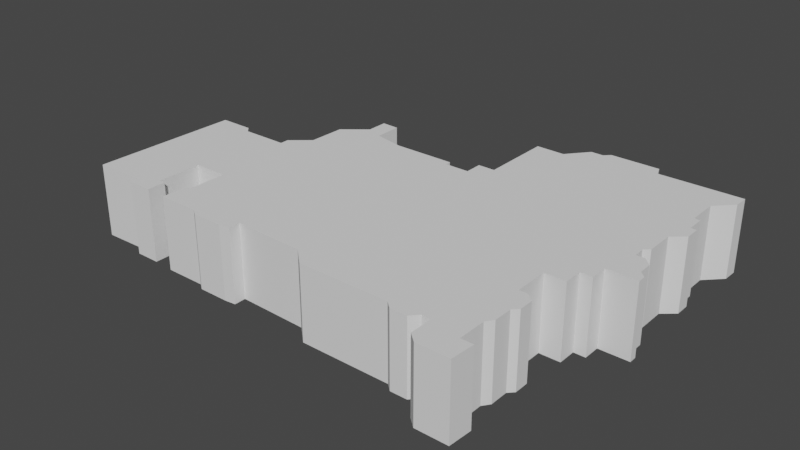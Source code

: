 # Source: District11filled.blend  (saved by Blender 2.80.75; exported with 4.5.12 LTS)
import bpy
from mathutils import Matrix  # noqa: F401  (used for matrix-valued properties, if any)

bpy.ops.wm.read_factory_settings(use_empty=True)
scene = bpy.context.scene
scene.name = 'Scene'

# ---- collections
col_collection = bpy.data.collections.new('Collection'); scene.collection.children.link(col_collection)

# ---- world
world_world = bpy.data.worlds.new('World'); scene.world = world_world
world_world.use_nodes = True; world_world.node_tree.nodes.clear()
_N = world_world.node_tree.nodes; _L = world_world.node_tree.links
n0 = _N.new('ShaderNodeOutputWorld'); n0.name = 'World Output'; n0.location = (300, 300)
n1 = _N.new('ShaderNodeBackground'); n1.name = 'Background'; n1.location = (10, 300)
n1.inputs[0].default_value = (0.05088, 0.05088, 0.05088, 1.0)
_L.new(n1.outputs[0], n0.inputs[0])
n0.is_active_output = True
world_world.color = (0.05088, 0.05088, 0.05088)
world_world.use_sun_shadow = False
world_world.sun_shadow_jitter_overblur = 0.0

# ---- meshes
me_plane_038 = bpy.data.meshes.new('Plane.038')
me_plane_038.from_pydata([(0.1523, -0.2298, 0.0), (0.1396, -0.2188, 0.0), (0.1396, -0.1864, 0.0), (0.1269, -0.1864, 0.0), (0.1171, -0.1971, 0.0), (0.09374, -0.1971, 0.0), (0.08398, -0.1885, 0.0), (-0.04143, -0.1885, 0.0), (-0.06484, -0.1675, 0.0), (-0.1617, -0.1648, 0.0), (-0.1617, -0.1811, 0.0), (-0.1772, -0.1827, 0.0), (0.1974, -0.2298, 0.0), (0.1995, -0.1964, 0.0), (0.1823, -0.1964, 0.0), (0.1823, -0.1572, 0.0), (0.1895, -0.1473, 0.0), (0.1895, -0.1214, 0.0), (0.1968, -0.1138, 0.0), (0.1968, -0.09361, 0.0), (0.1854, -0.08426, 0.0), (0.174, -0.08426, 0.0), (0.174, -0.03681, 0.0), (0.2028, -0.03681, 0.0), (0.2028, -0.01112, 0.0), (0.2192, -0.01112, 0.0), (0.2192, 0.01275, 0.0), (0.2612, 0.01275, 0.0), (0.2612, 0.02322, 0.0), (0.2526, 0.03151, 0.0), (0.2526, 0.04998, 0.0), (0.2418, 0.06115, 0.0), (0.2301, 0.06115, 0.0), (0.2293, 0.07743, 0.0), (0.2368, 0.08366, 0.0), (0.2368, 0.1231, 0.0), (0.2542, 0.1382, 0.0), (0.2542, 0.1587, 0.0), (0.2462, 0.1593, 0.0), (0.2462, 0.1834, 0.0), (0.2381, 0.1852, 0.0), (0.2381, 0.2272, 0.0), (0.2612, 0.2508, 0.0), (0.2618, 0.2714, 0.0), (0.1448, 0.2703, 0.0), (0.1391, 0.2847, 0.0), (0.06946, 0.2847, 0.0), (0.04367, 0.2768, 0.0), (-0.02183, 0.2473, 0.0), (-0.02183, 0.1464, 0.0), (-0.04564, 0.1464, 0.0), (-0.04564, 0.1217, 0.0), (-0.08018, 0.1217, 0.0), (-0.08018, 0.1296, 0.0), (-0.1666, 0.1296, 0.0), (-0.2095, 0.1386, 0.0), (-0.2095, 0.1766, 0.0), (-0.2338, 0.1775, 0.0), (-0.2341, 0.1478, 0.0), (-0.2666, 0.1212, 0.0), (-0.268, 0.06961, 0.0), (-0.2947, 0.047, 0.0), (-0.2947, 0.03463, 0.0), (-0.3596, 0.03463, 0.0), (-0.3677, 0.0433, 0.0), (-0.415, 0.0433, 0.0), (-0.4206, -0.164, 0.0), (-0.3508, -0.1622, 0.0), (-0.3507, -0.1737, 0.0), (-0.3163, -0.1737, 0.0), (-0.3163, -0.1483, 0.0), (-0.3253, -0.1483, 0.0), (-0.3253, -0.08543, 0.0), (-0.2779, -0.08543, 0.0), (-0.2779, -0.1494, 0.0), (-0.2861, -0.1494, 0.0), (-0.2861, -0.1757, 0.0), (-0.2293, -0.1757, 0.0), (-0.2196, -0.1826, 0.0), (0.06113, 0.2767, 0.0), (0.01873, 0.2467, 0.0), (0.1523, -0.2298, 0.1023), (0.1396, -0.2188, 0.1023), (0.1396, -0.1864, 0.1023), (0.1269, -0.1864, 0.1023), (0.1171, -0.1971, 0.1023), (0.09374, -0.1971, 0.1023), (0.08398, -0.1885, 0.1023), (-0.04143, -0.1885, 0.1023), (-0.06484, -0.1675, 0.1023), (-0.1617, -0.1648, 0.1023), (-0.1617, -0.1811, 0.1023), (-0.1772, -0.1827, 0.1023), (0.1974, -0.2298, 0.1023), (0.1995, -0.1964, 0.1023), (0.1823, -0.1964, 0.1023), (0.1823, -0.1572, 0.1023), (0.1895, -0.1473, 0.1023), (0.1895, -0.1214, 0.1023), (0.1968, -0.1138, 0.1023), (0.1968, -0.09361, 0.1023), (0.1854, -0.08426, 0.1023), (0.174, -0.08426, 0.1023), (0.174, -0.03681, 0.1023), (0.2028, -0.03681, 0.1023), (0.2028, -0.01112, 0.1023), (0.2192, -0.01112, 0.1023), (0.2192, 0.01275, 0.1023), (0.2612, 0.01275, 0.1023), (0.2612, 0.02322, 0.1023), (0.2526, 0.03151, 0.1023), (0.2526, 0.04998, 0.1023), (0.2418, 0.06115, 0.1023), (0.2301, 0.06115, 0.1023), (0.2293, 0.07743, 0.1023), (0.2368, 0.08366, 0.1023), (0.2368, 0.1231, 0.1023), (0.2542, 0.1382, 0.1023), (0.2542, 0.1587, 0.1023), (0.2462, 0.1593, 0.1023), (0.2462, 0.1834, 0.1023), (0.2381, 0.1852, 0.1023), (0.2381, 0.2272, 0.1023), (0.2612, 0.2508, 0.1023), (0.2618, 0.2714, 0.1023), (0.1448, 0.2703, 0.1023), (0.1391, 0.2847, 0.1023), (0.06946, 0.2847, 0.1023), (-0.02183, 0.2473, 0.1023), (-0.02183, 0.1464, 0.1023), (-0.04564, 0.1464, 0.1023), (-0.04564, 0.1217, 0.1023), (-0.08018, 0.1217, 0.1023), (-0.08018, 0.1296, 0.1023), (-0.1666, 0.1296, 0.1023), (-0.2095, 0.1386, 0.1023), (-0.2095, 0.1766, 0.1023), (-0.2338, 0.1775, 0.1023), (-0.2341, 0.1478, 0.1023), (-0.2666, 0.1212, 0.1023), (-0.268, 0.06961, 0.1023), (-0.2947, 0.047, 0.1023), (-0.2947, 0.03463, 0.1023), (-0.3596, 0.03463, 0.1023), (-0.3677, 0.0433, 0.1023), (-0.415, 0.0433, 0.1023), (-0.4206, -0.164, 0.1023), (-0.3508, -0.1622, 0.1023), (-0.3507, -0.1737, 0.1023), (-0.3163, -0.1737, 0.1023), (-0.3163, -0.1483, 0.1023), (-0.3253, -0.1483, 0.1023), (-0.3253, -0.08543, 0.1023), (-0.2779, -0.08543, 0.1023), (-0.2779, -0.1494, 0.1023), (-0.2861, -0.1494, 0.1023), (-0.2861, -0.1757, 0.1023), (-0.2293, -0.1757, 0.1023), (-0.2196, -0.1826, 0.1023), (0.01873, 0.2467, 0.1023), (0.06113, 0.2767, 0.1023), (0.04367, 0.2768, 0.1023)], [], [(68, 67, 69), (70, 69, 71), (75, 74, 76), (76, 74, 77), (69, 67, 71), (67, 66, 71), (71, 66, 72), (66, 65, 72), (64, 63, 65), (65, 63, 72), (63, 62, 72), (61, 60, 62), (59, 58, 60), (57, 56, 58), (56, 55, 58), (58, 55, 60), (55, 54, 60), (60, 54, 62), (72, 62, 73), (62, 54, 73), (74, 73, 77), (73, 54, 77), (53, 52, 54), (54, 52, 77), (78, 77, 52), (52, 51, 78), (78, 51, 11), (10, 11, 9), (11, 51, 9), (9, 51, 8), (50, 49, 51), (49, 48, 80), (47, 79, 80), (46, 45, 79), (45, 44, 79), (79, 44, 80), (44, 43, 42), (44, 42, 80), (42, 41, 80), (39, 38, 40), (37, 36, 38), (36, 35, 38), (34, 33, 35), (31, 30, 32), (28, 27, 29), (30, 29, 32), (29, 27, 32), (27, 26, 32), (25, 24, 26), (23, 22, 24), (18, 17, 19), (20, 19, 21), (19, 17, 21), (16, 15, 17), (13, 12, 14), (12, 0, 14), (1, 14, 0), (2, 14, 1), (14, 2, 15), (7, 8, 6), (5, 6, 4), (4, 6, 3), (2, 3, 15), (17, 15, 21), (15, 3, 21), (6, 21, 3), (8, 21, 6), (21, 8, 22), (8, 51, 22), (51, 49, 22), (22, 49, 24), (41, 40, 80), (80, 40, 49), (40, 38, 49), (38, 35, 49), (35, 33, 49), (33, 32, 49), (32, 26, 49), (26, 24, 49), (148, 149, 147), (150, 151, 149), (155, 156, 154), (156, 157, 154), (149, 151, 147), (147, 151, 146), (151, 152, 146), (146, 152, 145), (144, 145, 143), (145, 152, 143), (143, 152, 142), (141, 142, 140), (139, 140, 138), (137, 138, 136), (136, 138, 135), (138, 140, 135), (135, 140, 134), (140, 142, 134), (152, 153, 142), (142, 153, 134), (154, 157, 153), (153, 157, 134), (133, 134, 132), (134, 157, 132), (158, 132, 157), (132, 158, 131), (158, 92, 131), (91, 90, 92), (92, 90, 131), (90, 89, 131), (130, 131, 129), (129, 159, 128), (161, 159, 160), (127, 160, 126), (126, 160, 125), (160, 159, 125), (125, 123, 124), (125, 159, 123), (123, 159, 122), (120, 121, 119), (118, 119, 117), (117, 119, 116), (115, 116, 114), (112, 113, 111), (109, 110, 108), (111, 113, 110), (110, 113, 108), (108, 113, 107), (106, 107, 105), (104, 105, 103), (99, 100, 98), (101, 102, 100), (100, 102, 98), (97, 98, 96), (94, 95, 93), (93, 95, 81), (82, 81, 95), (83, 82, 95), (95, 96, 83), (88, 87, 89), (86, 85, 87), (85, 84, 87), (83, 96, 84), (98, 102, 96), (96, 102, 84), (87, 84, 102), (89, 87, 102), (102, 103, 89), (89, 103, 131), (131, 103, 129), (103, 105, 129), (122, 159, 121), (159, 129, 121), (121, 129, 119), (119, 129, 116), (116, 129, 114), (114, 129, 113), (113, 129, 107), (107, 129, 105), (9, 8, 89, 90), (65, 66, 146, 145), (36, 37, 118, 117), (9, 90, 91, 10), (66, 67, 147, 146), (37, 38, 119, 118), (10, 91, 92, 11), (67, 68, 148, 147), (38, 39, 120, 119), (12, 13, 94, 93), (68, 69, 149, 148), (39, 40, 121, 120), (13, 14, 95, 94), (69, 70, 150, 149), (41, 122, 121, 40), (14, 15, 96, 95), (70, 71, 151, 150), (42, 123, 122, 41), (15, 16, 97, 96), (71, 72, 152, 151), (43, 44, 125, 124), (16, 17, 98, 97), (72, 73, 153, 152), (44, 45, 126, 125), (17, 18, 99, 98), (73, 74, 154, 153), (45, 46, 127, 126), (18, 19, 100, 99), (74, 75, 155, 154), (48, 49, 129, 128), (19, 20, 101, 100), (75, 76, 156, 155), (49, 50, 130, 129), (20, 21, 102, 101), (76, 77, 157, 156), (50, 51, 131, 130), (22, 103, 102, 21), (77, 78, 158, 157), (51, 52, 132, 131), (22, 23, 104, 103), (80, 48, 128, 159), (52, 53, 133, 132), (23, 24, 105, 104), (46, 79, 160, 127), (53, 54, 134, 133), (24, 25, 106, 105), (80, 159, 161, 47), (54, 55, 135, 134), (25, 26, 107, 106), (47, 161, 160, 79), (55, 56, 136, 135), (26, 27, 108, 107), (78, 11, 92, 158), (56, 57, 137, 136), (27, 28, 109, 108), (1, 0, 81, 82), (42, 43, 124, 123), (57, 58, 138, 137), (28, 29, 110, 109), (2, 1, 82, 83), (0, 12, 93, 81), (58, 59, 139, 138), (29, 30, 111, 110), (3, 2, 83, 84), (59, 60, 140, 139), (30, 31, 112, 111), (3, 84, 85, 4), (60, 61, 141, 140), (31, 32, 113, 112), (4, 85, 86, 5), (61, 62, 142, 141), (32, 33, 114, 113), (5, 86, 87, 6), (62, 63, 143, 142), (33, 34, 115, 114), (6, 87, 88, 7), (63, 64, 144, 143), (34, 35, 116, 115), (7, 88, 89, 8), (64, 65, 145, 144), (35, 36, 117, 116)])
me_plane_038.use_remesh_preserve_volume = False
me_plane_038.use_remesh_preserve_attributes = False
me_plane_038.use_mirror_vertex_groups = False
me_plane_038.update()

# ---- objects
ob_albertadistrictoutline = bpy.data.objects.new('AlbertaDistrictOutline', me_plane_038)

# ---- transforms, parenting, visibility, modifiers, constraints
ob_albertadistrictoutline.location = (0.0, 0.0, 0.0)
ob_albertadistrictoutline.lineart.crease_threshold = 0.0

# ---- collection membership
col_collection.objects.link(ob_albertadistrictoutline)

# ---- scene / render settings (as saved in the file)
scene.frame_start = 1; scene.frame_end = 250; scene.frame_set(1)
scene.render.engine = 'BLENDER_EEVEE_NEXT'
scene.cycles.use_denoising = False
scene.cycles.samples = 128
scene.cycles.sampling_pattern = 'TABULATED_SOBOL'
scene.cycles.use_adaptive_sampling = False
scene.cycles.use_light_tree = False
scene.view_settings.view_transform = 'Filmic'
bpy.context.view_layer.update()

# ---- added for rendering (the .blend has no active camera and no usable light): camera, sun
cam_auto = bpy.data.cameras.new('AutoCamera')
cam_auto.lens = 50.0
cam_auto.sensor_width = 36.0
cam_auto.clip_end = 1000.0
ob_auto_camera = bpy.data.objects.new('AutoCamera', cam_auto)
scene.collection.objects.link(ob_auto_camera)
ob_auto_camera.location = (0.716954, -0.928186, 0.688216)
ob_auto_camera.rotation_euler = (1.09748, -7.21219e-08, 0.694738)
scene.camera = ob_auto_camera
light_auto_sun = bpy.data.lights.new('AutoSun', 'SUN')
light_auto_sun.energy = 3.0
light_auto_sun.angle = 0.0523599
ob_auto_sun = bpy.data.objects.new('AutoSun', light_auto_sun)
scene.collection.objects.link(ob_auto_sun)
ob_auto_sun.rotation_euler = (0.872665, 0.174533, 0.523599)
bpy.context.view_layer.update()
